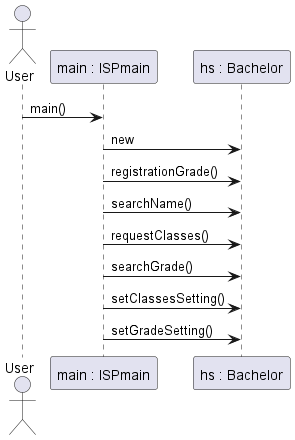

The diagram above was rendered by PlantUML. Its source (embedded in the PNG):
@startuml
actor User
participant "main : ISPmain" as Main
participant "hs : Bachelor" as Bachelor

User -> Main: main()
Main -> Bachelor: new

Main -> Bachelor: registrationGrade()
Main -> Bachelor: searchName()
Main -> Bachelor: requestClasses()
Main -> Bachelor: searchGrade()
Main -> Bachelor: setClassesSetting()
Main -> Bachelor: setGradeSetting()

@enduml